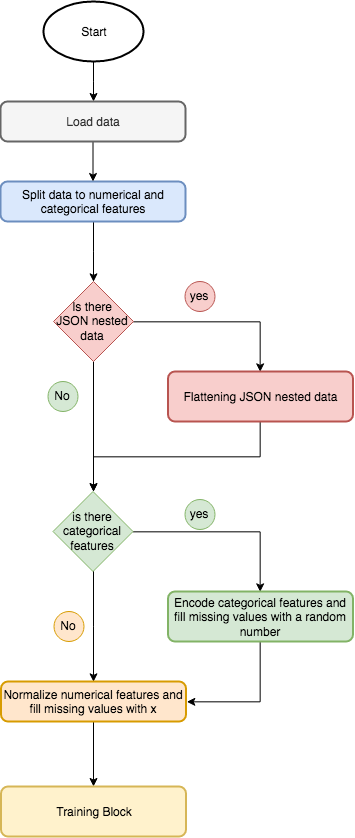

The diagram above was exported from draw.io. Its source (the exported page's mxGraphModel, read from the mxfile embedded in the PNG):
<mxGraphModel dx="1630" dy="968" grid="1" gridSize="10" guides="1" tooltips="1" connect="1" arrows="1" fold="1" page="1" pageScale="1" pageWidth="850" pageHeight="1100" math="0" shadow="0">
  <root>
    <mxCell id="0" />
    <mxCell id="1" parent="0" />
    <mxCell id="5tByFmoggkuoGjyI6Lf4-7" value="" style="edgeStyle=orthogonalEdgeStyle;rounded=0;orthogonalLoop=1;jettySize=auto;html=1;" parent="1" source="5tByFmoggkuoGjyI6Lf4-1" target="5tByFmoggkuoGjyI6Lf4-5" edge="1">
      <mxGeometry relative="1" as="geometry" />
    </mxCell>
    <mxCell id="5tByFmoggkuoGjyI6Lf4-1" value="Start" style="strokeWidth=2;html=1;shape=mxgraph.flowchart.start_1;whiteSpace=wrap;" parent="1" vertex="1">
      <mxGeometry x="375" y="30" width="100" height="60" as="geometry" />
    </mxCell>
    <mxCell id="qJjZeeKqG1DjLlbkybDP-9" style="edgeStyle=orthogonalEdgeStyle;rounded=0;orthogonalLoop=1;jettySize=auto;html=1;entryX=0.5;entryY=0;entryDx=0;entryDy=0;" edge="1" parent="1" source="5tByFmoggkuoGjyI6Lf4-4" target="qJjZeeKqG1DjLlbkybDP-1">
      <mxGeometry relative="1" as="geometry" />
    </mxCell>
    <mxCell id="5tByFmoggkuoGjyI6Lf4-4" value="Split data to numerical and categorical features" style="rounded=1;whiteSpace=wrap;html=1;absoluteArcSize=1;arcSize=14;strokeWidth=2;fillColor=#dae8fc;strokeColor=#6c8ebf;" parent="1" vertex="1">
      <mxGeometry x="332" y="210" width="185" height="40" as="geometry" />
    </mxCell>
    <mxCell id="5tByFmoggkuoGjyI6Lf4-8" value="" style="edgeStyle=orthogonalEdgeStyle;rounded=0;orthogonalLoop=1;jettySize=auto;html=1;" parent="1" source="5tByFmoggkuoGjyI6Lf4-5" target="5tByFmoggkuoGjyI6Lf4-4" edge="1">
      <mxGeometry relative="1" as="geometry" />
    </mxCell>
    <mxCell id="5tByFmoggkuoGjyI6Lf4-5" value="Load data" style="rounded=1;whiteSpace=wrap;html=1;absoluteArcSize=1;arcSize=14;strokeWidth=2;fillColor=#f5f5f5;strokeColor=#666666;fontColor=#333333;" parent="1" vertex="1">
      <mxGeometry x="332" y="130" width="185" height="40" as="geometry" />
    </mxCell>
    <mxCell id="5tByFmoggkuoGjyI6Lf4-12" style="edgeStyle=orthogonalEdgeStyle;rounded=0;orthogonalLoop=1;jettySize=auto;html=1;entryX=0.5;entryY=0;entryDx=0;entryDy=0;" parent="1" source="5tByFmoggkuoGjyI6Lf4-9" target="5tByFmoggkuoGjyI6Lf4-11" edge="1">
      <mxGeometry relative="1" as="geometry" />
    </mxCell>
    <mxCell id="5tByFmoggkuoGjyI6Lf4-18" style="edgeStyle=orthogonalEdgeStyle;rounded=0;orthogonalLoop=1;jettySize=auto;html=1;entryX=0.5;entryY=0;entryDx=0;entryDy=0;" parent="1" source="5tByFmoggkuoGjyI6Lf4-9" target="5tByFmoggkuoGjyI6Lf4-15" edge="1">
      <mxGeometry relative="1" as="geometry" />
    </mxCell>
    <mxCell id="5tByFmoggkuoGjyI6Lf4-9" value="is there categorical features" style="rhombus;whiteSpace=wrap;html=1;fillColor=#d5e8d4;strokeColor=#82b366;" parent="1" vertex="1">
      <mxGeometry x="384.5" y="520" width="80" height="80" as="geometry" />
    </mxCell>
    <mxCell id="5tByFmoggkuoGjyI6Lf4-19" style="edgeStyle=orthogonalEdgeStyle;rounded=0;orthogonalLoop=1;jettySize=auto;html=1;entryX=1;entryY=0.5;entryDx=0;entryDy=0;" parent="1" source="5tByFmoggkuoGjyI6Lf4-11" target="5tByFmoggkuoGjyI6Lf4-15" edge="1">
      <mxGeometry relative="1" as="geometry" />
    </mxCell>
    <mxCell id="5tByFmoggkuoGjyI6Lf4-11" value="Encode categorical features and fill missing values with a random number" style="rounded=1;whiteSpace=wrap;html=1;absoluteArcSize=1;arcSize=14;strokeWidth=2;fillColor=#d5e8d4;strokeColor=#82b366;" parent="1" vertex="1">
      <mxGeometry x="499.5" y="620" width="185" height="50" as="geometry" />
    </mxCell>
    <mxCell id="5tByFmoggkuoGjyI6Lf4-13" value="yes" style="ellipse;whiteSpace=wrap;html=1;aspect=fixed;fillColor=#d5e8d4;strokeColor=#82b366;" parent="1" vertex="1">
      <mxGeometry x="516.5" y="528" width="30" height="30" as="geometry" />
    </mxCell>
    <mxCell id="5tByFmoggkuoGjyI6Lf4-22" value="" style="edgeStyle=orthogonalEdgeStyle;rounded=0;orthogonalLoop=1;jettySize=auto;html=1;" parent="1" source="5tByFmoggkuoGjyI6Lf4-15" target="5tByFmoggkuoGjyI6Lf4-21" edge="1">
      <mxGeometry relative="1" as="geometry" />
    </mxCell>
    <mxCell id="5tByFmoggkuoGjyI6Lf4-15" value="Normalize numerical features and fill missing values with x" style="rounded=1;whiteSpace=wrap;html=1;absoluteArcSize=1;arcSize=14;strokeWidth=2;fillColor=#ffe6cc;strokeColor=#d79b00;" parent="1" vertex="1">
      <mxGeometry x="332.5" y="710" width="185" height="40" as="geometry" />
    </mxCell>
    <mxCell id="5tByFmoggkuoGjyI6Lf4-20" value="No" style="ellipse;whiteSpace=wrap;html=1;aspect=fixed;fillColor=#ffe6cc;strokeColor=#d79b00;" parent="1" vertex="1">
      <mxGeometry x="385.5" y="640" width="30" height="30" as="geometry" />
    </mxCell>
    <mxCell id="5tByFmoggkuoGjyI6Lf4-21" value="Training Block" style="rounded=1;whiteSpace=wrap;html=1;absoluteArcSize=1;arcSize=14;strokeWidth=2;fillColor=#fff2cc;strokeColor=#d6b656;" parent="1" vertex="1">
      <mxGeometry x="332.5" y="815" width="185" height="50" as="geometry" />
    </mxCell>
    <mxCell id="qJjZeeKqG1DjLlbkybDP-5" style="edgeStyle=orthogonalEdgeStyle;rounded=0;orthogonalLoop=1;jettySize=auto;html=1;entryX=0.5;entryY=0;entryDx=0;entryDy=0;" edge="1" parent="1" source="qJjZeeKqG1DjLlbkybDP-1" target="qJjZeeKqG1DjLlbkybDP-4">
      <mxGeometry relative="1" as="geometry" />
    </mxCell>
    <mxCell id="qJjZeeKqG1DjLlbkybDP-7" style="edgeStyle=orthogonalEdgeStyle;rounded=0;orthogonalLoop=1;jettySize=auto;html=1;" edge="1" parent="1" source="qJjZeeKqG1DjLlbkybDP-1">
      <mxGeometry relative="1" as="geometry">
        <mxPoint x="425" y="520" as="targetPoint" />
      </mxGeometry>
    </mxCell>
    <mxCell id="qJjZeeKqG1DjLlbkybDP-1" value="&lt;div&gt;Is there&lt;/div&gt;&lt;div&gt; JSON nested data&lt;/div&gt;" style="rhombus;whiteSpace=wrap;html=1;fillColor=#f8cecc;strokeColor=#b85450;" vertex="1" parent="1">
      <mxGeometry x="385" y="310" width="80" height="80" as="geometry" />
    </mxCell>
    <mxCell id="qJjZeeKqG1DjLlbkybDP-6" style="edgeStyle=orthogonalEdgeStyle;rounded=0;orthogonalLoop=1;jettySize=auto;html=1;entryX=0.5;entryY=0;entryDx=0;entryDy=0;exitX=0.5;exitY=1;exitDx=0;exitDy=0;" edge="1" parent="1" source="qJjZeeKqG1DjLlbkybDP-4" target="5tByFmoggkuoGjyI6Lf4-9">
      <mxGeometry relative="1" as="geometry" />
    </mxCell>
    <mxCell id="qJjZeeKqG1DjLlbkybDP-4" value="Flattening JSON nested data" style="rounded=1;whiteSpace=wrap;html=1;absoluteArcSize=1;arcSize=14;strokeWidth=2;fillColor=#f8cecc;strokeColor=#b85450;" vertex="1" parent="1">
      <mxGeometry x="499.5" y="400" width="185" height="50" as="geometry" />
    </mxCell>
    <mxCell id="qJjZeeKqG1DjLlbkybDP-8" value="yes" style="ellipse;whiteSpace=wrap;html=1;aspect=fixed;fillColor=#f8cecc;strokeColor=#b85450;" vertex="1" parent="1">
      <mxGeometry x="516.5" y="310" width="30" height="30" as="geometry" />
    </mxCell>
    <mxCell id="qJjZeeKqG1DjLlbkybDP-10" value="No" style="ellipse;whiteSpace=wrap;html=1;aspect=fixed;fillColor=#d5e8d4;strokeColor=#82b366;" vertex="1" parent="1">
      <mxGeometry x="379.5" y="410" width="30" height="30" as="geometry" />
    </mxCell>
  </root>
</mxGraphModel>